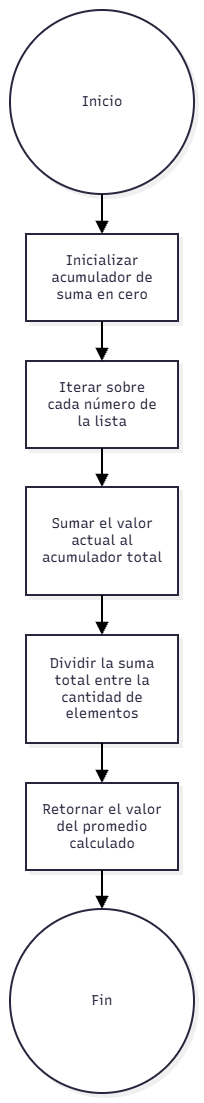

The diagram above was exported from draw.io. Its source (the exported page's mxGraphModel, read from the mxfile embedded in the PNG):
<mxGraphModel dx="1030" dy="527" grid="1" gridSize="10" guides="1" tooltips="1" connect="1" arrows="1" fold="1" page="1" pageScale="1" pageWidth="827" pageHeight="1169" math="0" shadow="0">
  <root>
    <mxCell id="0" />
    <mxCell id="1" parent="0" />
    <UserObject label="" mermaidData="{&#10;  &quot;data&quot;: &quot;graph TD\n    Start((Inicio)) --&gt; A[Inicializar acumulador de suma en cero]\n    A --&gt; B[Iterar sobre cada número de la lista]\n    B --&gt; C[Sumar el valor actual al acumulador total]\n    C --&gt; D[Dividir la suma total entre la cantidad de elementos]\n    D --&gt; E[Retornar el valor del promedio calculado]\n    E --&gt; End((Fin))&quot;,&#10;  &quot;config&quot;: null,&#10;  &quot;version&quot;: &quot;12&quot;&#10;}" id="YJQvcwBurkGlRdbru58Z-318">
      <mxCell connectable="0" parent="1" style="group;transparentBounds=1;editIcon=1;lockedGroup=0;groupPadding=10;" vertex="1">
        <mxGeometry as="geometry" />
      </mxCell>
    </UserObject>
    <UserObject label="Inicio" mermaidId="n:Start" mermaidBaseStyle="ellipse;html=1;aspect=fixed;strokeWidth=2;whiteSpace=wrap;fillColor=#ffffff;strokeColor=#28253D;fontColor=#28253D;fontFamily=Recursive;fontSize=14;shadow=1;shadowColor=#000000;shadowOffsetX=4;shadowOffsetY=4;shadowBlur=0;shadowOpacity=6;" mermaidBaseValue="Inicio" id="YJQvcwBurkGlRdbru58Z-319">
      <mxCell parent="YJQvcwBurkGlRdbru58Z-318" style="ellipse;html=1;aspect=fixed;strokeWidth=2;whiteSpace=wrap;fillColor=#ffffff;strokeColor=#28253D;fontColor=#28253D;fontFamily=Recursive;fontSize=14;shadow=1;shadowColor=#000000;shadowOffsetX=4;shadowOffsetY=4;shadowBlur=0;shadowOpacity=6;fontSource=https%3A%2F%2Ffonts.googleapis.com%2Fcss%3Ffamily%3DRecursive;" vertex="1">
        <mxGeometry height="184" width="184" x="30" y="1160" as="geometry" />
      </mxCell>
    </UserObject>
    <UserObject label="Inicializar acumulador de suma en cero" mermaidId="n:A" mermaidBaseStyle="html=1;whiteSpace=wrap;strokeWidth=2;fillColor=#ffffff;strokeColor=#28253D;fontColor=#28253D;fontFamily=Recursive;fontSize=14;shadow=1;shadowColor=#000000;shadowOffsetX=4;shadowOffsetY=4;shadowBlur=0;shadowOpacity=6;" mermaidBaseValue="Inicializar acumulador de suma en cero" id="YJQvcwBurkGlRdbru58Z-320">
      <mxCell parent="YJQvcwBurkGlRdbru58Z-318" style="html=1;whiteSpace=wrap;strokeWidth=2;fillColor=#ffffff;strokeColor=#28253D;fontColor=#28253D;fontFamily=Recursive;fontSize=14;shadow=1;shadowColor=#000000;shadowOffsetX=4;shadowOffsetY=4;shadowBlur=0;shadowOpacity=6;labelWidth=120;fontSource=https%3A%2F%2Ffonts.googleapis.com%2Fcss%3Ffamily%3DRecursive;" vertex="1">
        <mxGeometry height="87" width="152" x="46" y="1384" as="geometry" />
      </mxCell>
    </UserObject>
    <UserObject label="Iterar sobre cada número de la lista" mermaidId="n:B" mermaidBaseStyle="html=1;whiteSpace=wrap;strokeWidth=2;fillColor=#ffffff;strokeColor=#28253D;fontColor=#28253D;fontFamily=Recursive;fontSize=14;shadow=1;shadowColor=#000000;shadowOffsetX=4;shadowOffsetY=4;shadowBlur=0;shadowOpacity=6;" mermaidBaseValue="Iterar sobre cada número de la lista" id="YJQvcwBurkGlRdbru58Z-321">
      <mxCell parent="YJQvcwBurkGlRdbru58Z-318" style="html=1;whiteSpace=wrap;strokeWidth=2;fillColor=#ffffff;strokeColor=#28253D;fontColor=#28253D;fontFamily=Recursive;fontSize=14;shadow=1;shadowColor=#000000;shadowOffsetX=4;shadowOffsetY=4;shadowBlur=0;shadowOpacity=6;labelWidth=120;fontSource=https%3A%2F%2Ffonts.googleapis.com%2Fcss%3Ffamily%3DRecursive;" vertex="1">
        <mxGeometry height="87" width="152" x="46" y="1511" as="geometry" />
      </mxCell>
    </UserObject>
    <UserObject label="Sumar el valor actual al acumulador total" mermaidId="n:C" mermaidBaseStyle="html=1;whiteSpace=wrap;strokeWidth=2;fillColor=#ffffff;strokeColor=#28253D;fontColor=#28253D;fontFamily=Recursive;fontSize=14;shadow=1;shadowColor=#000000;shadowOffsetX=4;shadowOffsetY=4;shadowBlur=0;shadowOpacity=6;" mermaidBaseValue="Sumar el valor actual al acumulador total" id="YJQvcwBurkGlRdbru58Z-322">
      <mxCell parent="YJQvcwBurkGlRdbru58Z-318" style="html=1;whiteSpace=wrap;strokeWidth=2;fillColor=#ffffff;strokeColor=#28253D;fontColor=#28253D;fontFamily=Recursive;fontSize=14;shadow=1;shadowColor=#000000;shadowOffsetX=4;shadowOffsetY=4;shadowBlur=0;shadowOpacity=6;labelWidth=120;fontSource=https%3A%2F%2Ffonts.googleapis.com%2Fcss%3Ffamily%3DRecursive;" vertex="1">
        <mxGeometry height="108" width="152" x="46" y="1637" as="geometry" />
      </mxCell>
    </UserObject>
    <UserObject label="Dividir la suma total entre la cantidad de elementos" mermaidId="n:D" mermaidBaseStyle="html=1;whiteSpace=wrap;strokeWidth=2;fillColor=#ffffff;strokeColor=#28253D;fontColor=#28253D;fontFamily=Recursive;fontSize=14;shadow=1;shadowColor=#000000;shadowOffsetX=4;shadowOffsetY=4;shadowBlur=0;shadowOpacity=6;" mermaidBaseValue="Dividir la suma total entre la cantidad de elementos" id="YJQvcwBurkGlRdbru58Z-323">
      <mxCell parent="YJQvcwBurkGlRdbru58Z-318" style="html=1;whiteSpace=wrap;strokeWidth=2;fillColor=#ffffff;strokeColor=#28253D;fontColor=#28253D;fontFamily=Recursive;fontSize=14;shadow=1;shadowColor=#000000;shadowOffsetX=4;shadowOffsetY=4;shadowBlur=0;shadowOpacity=6;labelWidth=120;fontSource=https%3A%2F%2Ffonts.googleapis.com%2Fcss%3Ffamily%3DRecursive;" vertex="1">
        <mxGeometry height="108" width="152" x="46" y="1785" as="geometry" />
      </mxCell>
    </UserObject>
    <UserObject label="Retornar el valor del promedio calculado" mermaidId="n:E" mermaidBaseStyle="html=1;whiteSpace=wrap;strokeWidth=2;fillColor=#ffffff;strokeColor=#28253D;fontColor=#28253D;fontFamily=Recursive;fontSize=14;shadow=1;shadowColor=#000000;shadowOffsetX=4;shadowOffsetY=4;shadowBlur=0;shadowOpacity=6;" mermaidBaseValue="Retornar el valor del promedio calculado" id="YJQvcwBurkGlRdbru58Z-324">
      <mxCell parent="YJQvcwBurkGlRdbru58Z-318" style="html=1;whiteSpace=wrap;strokeWidth=2;fillColor=#ffffff;strokeColor=#28253D;fontColor=#28253D;fontFamily=Recursive;fontSize=14;shadow=1;shadowColor=#000000;shadowOffsetX=4;shadowOffsetY=4;shadowBlur=0;shadowOpacity=6;labelWidth=120;fontSource=https%3A%2F%2Ffonts.googleapis.com%2Fcss%3Ffamily%3DRecursive;" vertex="1">
        <mxGeometry height="87" width="152" x="46" y="1933" as="geometry" />
      </mxCell>
    </UserObject>
    <UserObject label="Fin" mermaidId="n:End" mermaidBaseStyle="ellipse;html=1;aspect=fixed;strokeWidth=2;whiteSpace=wrap;fillColor=#ffffff;strokeColor=#28253D;fontColor=#28253D;fontFamily=Recursive;fontSize=14;shadow=1;shadowColor=#000000;shadowOffsetX=4;shadowOffsetY=4;shadowBlur=0;shadowOpacity=6;" mermaidBaseValue="Fin" id="YJQvcwBurkGlRdbru58Z-325">
      <mxCell parent="YJQvcwBurkGlRdbru58Z-318" style="ellipse;html=1;aspect=fixed;strokeWidth=2;whiteSpace=wrap;fillColor=#ffffff;strokeColor=#28253D;fontColor=#28253D;fontFamily=Recursive;fontSize=14;shadow=1;shadowColor=#000000;shadowOffsetX=4;shadowOffsetY=4;shadowBlur=0;shadowOpacity=6;fontSource=https%3A%2F%2Ffonts.googleapis.com%2Fcss%3Ffamily%3DRecursive;" vertex="1">
        <mxGeometry height="184" width="184" x="30" y="2059" as="geometry" />
      </mxCell>
    </UserObject>
    <UserObject label="" mermaidId="e:Start-&gt;A#0" mermaidBaseStyle="edgeStyle=orthogonalEdgeStyle;rounded=1;curved=0;startArrow=none;endArrow=block;endSize=8;jumpStyle=arc;jumpSize=12;strokeColor=#000000;exitX=0.5;exitY=1;entryX=0.5;entryY=0;strokeWidth=2;targetPerimeterSpacing=4;" mermaidBaseValue="" id="YJQvcwBurkGlRdbru58Z-326">
      <mxCell edge="1" parent="YJQvcwBurkGlRdbru58Z-318" source="YJQvcwBurkGlRdbru58Z-319" style="edgeStyle=orthogonalEdgeStyle;rounded=1;curved=0;startArrow=none;endArrow=block;endSize=8;jumpStyle=arc;jumpSize=12;strokeColor=#000000;exitX=0.5;exitY=1;entryX=0.5;entryY=0;strokeWidth=2;targetPerimeterSpacing=4;" target="YJQvcwBurkGlRdbru58Z-320">
        <mxGeometry relative="1" as="geometry">
          <Array as="points" />
        </mxGeometry>
      </mxCell>
    </UserObject>
    <UserObject label="" mermaidId="e:A-&gt;B#0" mermaidBaseStyle="edgeStyle=orthogonalEdgeStyle;rounded=1;curved=0;startArrow=none;endArrow=block;endSize=8;jumpStyle=arc;jumpSize=12;strokeColor=#000000;exitX=0.5;exitY=0.99;entryX=0.5;entryY=0;strokeWidth=2;targetPerimeterSpacing=4;" mermaidBaseValue="" id="YJQvcwBurkGlRdbru58Z-327">
      <mxCell edge="1" parent="YJQvcwBurkGlRdbru58Z-318" source="YJQvcwBurkGlRdbru58Z-320" style="edgeStyle=orthogonalEdgeStyle;rounded=1;curved=0;startArrow=none;endArrow=block;endSize=8;jumpStyle=arc;jumpSize=12;strokeColor=#000000;exitX=0.5;exitY=0.99;entryX=0.5;entryY=0;strokeWidth=2;targetPerimeterSpacing=4;" target="YJQvcwBurkGlRdbru58Z-321">
        <mxGeometry relative="1" as="geometry">
          <Array as="points" />
        </mxGeometry>
      </mxCell>
    </UserObject>
    <UserObject label="" mermaidId="e:B-&gt;C#0" mermaidBaseStyle="edgeStyle=orthogonalEdgeStyle;rounded=1;curved=0;startArrow=none;endArrow=block;endSize=8;jumpStyle=arc;jumpSize=12;strokeColor=#000000;exitX=0.5;exitY=0.99;entryX=0.5;entryY=0;strokeWidth=2;targetPerimeterSpacing=4;" mermaidBaseValue="" id="YJQvcwBurkGlRdbru58Z-328">
      <mxCell edge="1" parent="YJQvcwBurkGlRdbru58Z-318" source="YJQvcwBurkGlRdbru58Z-321" style="edgeStyle=orthogonalEdgeStyle;rounded=1;curved=0;startArrow=none;endArrow=block;endSize=8;jumpStyle=arc;jumpSize=12;strokeColor=#000000;exitX=0.5;exitY=0.99;entryX=0.5;entryY=0;strokeWidth=2;targetPerimeterSpacing=4;" target="YJQvcwBurkGlRdbru58Z-322">
        <mxGeometry relative="1" as="geometry">
          <Array as="points" />
        </mxGeometry>
      </mxCell>
    </UserObject>
    <UserObject label="" mermaidId="e:C-&gt;D#0" mermaidBaseStyle="edgeStyle=orthogonalEdgeStyle;rounded=1;curved=0;startArrow=none;endArrow=block;endSize=8;jumpStyle=arc;jumpSize=12;strokeColor=#000000;exitX=0.5;exitY=1;entryX=0.5;entryY=0;strokeWidth=2;targetPerimeterSpacing=4;" mermaidBaseValue="" id="YJQvcwBurkGlRdbru58Z-329">
      <mxCell edge="1" parent="YJQvcwBurkGlRdbru58Z-318" source="YJQvcwBurkGlRdbru58Z-322" style="edgeStyle=orthogonalEdgeStyle;rounded=1;curved=0;startArrow=none;endArrow=block;endSize=8;jumpStyle=arc;jumpSize=12;strokeColor=#000000;exitX=0.5;exitY=1;entryX=0.5;entryY=0;strokeWidth=2;targetPerimeterSpacing=4;" target="YJQvcwBurkGlRdbru58Z-323">
        <mxGeometry relative="1" as="geometry">
          <Array as="points" />
        </mxGeometry>
      </mxCell>
    </UserObject>
    <UserObject label="" mermaidId="e:D-&gt;E#0" mermaidBaseStyle="edgeStyle=orthogonalEdgeStyle;rounded=1;curved=0;startArrow=none;endArrow=block;endSize=8;jumpStyle=arc;jumpSize=12;strokeColor=#000000;exitX=0.5;exitY=1;entryX=0.5;entryY=0;strokeWidth=2;targetPerimeterSpacing=4;" mermaidBaseValue="" id="YJQvcwBurkGlRdbru58Z-330">
      <mxCell edge="1" parent="YJQvcwBurkGlRdbru58Z-318" source="YJQvcwBurkGlRdbru58Z-323" style="edgeStyle=orthogonalEdgeStyle;rounded=1;curved=0;startArrow=none;endArrow=block;endSize=8;jumpStyle=arc;jumpSize=12;strokeColor=#000000;exitX=0.5;exitY=1;entryX=0.5;entryY=0;strokeWidth=2;targetPerimeterSpacing=4;" target="YJQvcwBurkGlRdbru58Z-324">
        <mxGeometry relative="1" as="geometry">
          <Array as="points" />
        </mxGeometry>
      </mxCell>
    </UserObject>
    <UserObject label="" mermaidId="e:E-&gt;End#0" mermaidBaseStyle="edgeStyle=orthogonalEdgeStyle;rounded=1;curved=0;startArrow=none;endArrow=block;endSize=8;jumpStyle=arc;jumpSize=12;strokeColor=#000000;exitX=0.5;exitY=0.99;entryX=0.5;entryY=0;strokeWidth=2;targetPerimeterSpacing=4;" mermaidBaseValue="" id="YJQvcwBurkGlRdbru58Z-331">
      <mxCell edge="1" parent="YJQvcwBurkGlRdbru58Z-318" source="YJQvcwBurkGlRdbru58Z-324" style="edgeStyle=orthogonalEdgeStyle;rounded=1;curved=0;startArrow=none;endArrow=block;endSize=8;jumpStyle=arc;jumpSize=12;strokeColor=#000000;exitX=0.5;exitY=0.99;entryX=0.5;entryY=0;strokeWidth=2;targetPerimeterSpacing=4;" target="YJQvcwBurkGlRdbru58Z-325">
        <mxGeometry relative="1" as="geometry">
          <Array as="points" />
        </mxGeometry>
      </mxCell>
    </UserObject>
  </root>
</mxGraphModel>